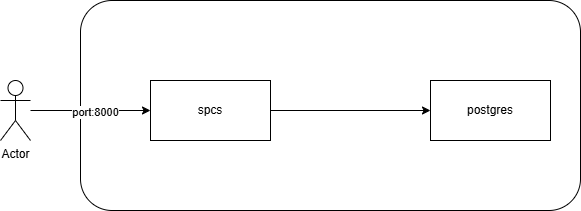

The diagram above was exported from draw.io. Its source (the exported page's mxGraphModel, read from the mxfile embedded in the PNG):
<mxGraphModel dx="798" dy="779" grid="1" gridSize="10" guides="1" tooltips="1" connect="1" arrows="1" fold="1" page="1" pageScale="1" pageWidth="827" pageHeight="1169" math="0" shadow="0">
  <root>
    <mxCell id="0" />
    <mxCell id="1" parent="0" />
    <mxCell id="7" value="" style="rounded=1;whiteSpace=wrap;html=1;" vertex="1" parent="1">
      <mxGeometry x="110" y="150" width="500" height="210" as="geometry" />
    </mxCell>
    <mxCell id="2" value="spcs" style="rounded=0;whiteSpace=wrap;html=1;" vertex="1" parent="1">
      <mxGeometry x="180" y="230" width="120" height="60" as="geometry" />
    </mxCell>
    <mxCell id="3" value="postgres" style="rounded=0;whiteSpace=wrap;html=1;" vertex="1" parent="1">
      <mxGeometry x="460" y="230" width="120" height="60" as="geometry" />
    </mxCell>
    <mxCell id="4" value="" style="endArrow=classic;html=1;exitX=1;exitY=0.5;exitDx=0;exitDy=0;entryX=0;entryY=0.5;entryDx=0;entryDy=0;" edge="1" parent="1" source="2" target="3">
      <mxGeometry width="50" height="50" relative="1" as="geometry">
        <mxPoint x="340" y="420" as="sourcePoint" />
        <mxPoint x="390" y="370" as="targetPoint" />
      </mxGeometry>
    </mxCell>
    <mxCell id="5" value="Actor" style="shape=umlActor;verticalLabelPosition=bottom;verticalAlign=top;html=1;outlineConnect=0;" vertex="1" parent="1">
      <mxGeometry x="30" y="230" width="30" height="60" as="geometry" />
    </mxCell>
    <mxCell id="6" value="" style="endArrow=classic;html=1;entryX=0;entryY=0.5;entryDx=0;entryDy=0;" edge="1" parent="1" source="5" target="2">
      <mxGeometry width="50" height="50" relative="1" as="geometry">
        <mxPoint x="110" y="250" as="sourcePoint" />
        <mxPoint x="160" y="200" as="targetPoint" />
      </mxGeometry>
    </mxCell>
    <mxCell id="8" value="port:8000" style="edgeLabel;html=1;align=center;verticalAlign=middle;resizable=0;points=[];" vertex="1" connectable="0" parent="6">
      <mxGeometry x="0.0667" y="-1" relative="1" as="geometry">
        <mxPoint as="offset" />
      </mxGeometry>
    </mxCell>
  </root>
</mxGraphModel>